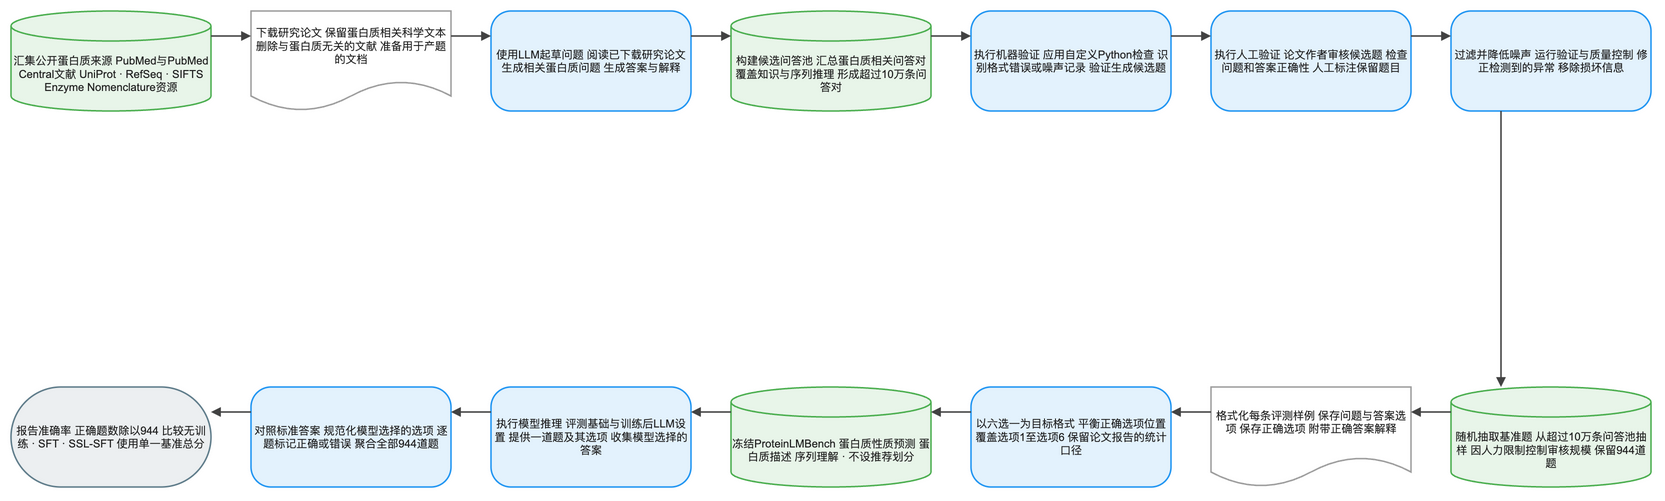

The diagram above was exported from draw.io. Its source (the exported page's mxGraphModel, read from the mxfile embedded in the PNG):
<mxGraphModel dx="1120" dy="720" grid="1" gridSize="8" guides="1" tooltips="1" connect="1" arrows="1" fold="1" page="1" pageScale="1" pageWidth="1640" pageHeight="552" math="1" background="#FFFFFF">
  <root>
    <mxCell id="0" />
    <mxCell id="1" parent="0" />
    <mxCell id="2" value="汇集公开蛋白质来源 PubMed与PubMed Central文献 UniProt · RefSeq · SIFTS Enzyme Nomenclature资源" style="shape=cylinder3;boundedLbl=1;backgroundOutline=1;size=15;html=1;whiteSpace=wrap;fillColor=#E8F5E9;strokeColor=#4CAF50;strokeWidth=1.5;fontColor=#212121;fontSize=11;fontFamily=Arial, Helvetica, sans-serif;verticalAlign=middle;align=center" vertex="1" parent="1">
      <mxGeometry x="-80" y="-8" width="200" height="100" as="geometry" />
    </mxCell>
    <mxCell id="3" value="下载研究论文 保留蛋白质相关科学文本 删除与蛋白质无关的文献 准备用于产题的文档" style="shape=document;boundedLbl=1;html=1;whiteSpace=wrap;fillColor=#FFFFFF;strokeColor=#9E9E9E;strokeWidth=1.5;fontColor=#212121;fontSize=11;fontFamily=Arial, Helvetica, sans-serif;verticalAlign=middle;align=center" vertex="1" parent="1">
      <mxGeometry x="160" y="-8" width="200" height="100" as="geometry" />
    </mxCell>
    <mxCell id="4" value="使用LLM起草问题 阅读已下载研究论文 生成相关蛋白质问题 生成答案与解释" style="rounded=1;arcSize=20;html=1;whiteSpace=wrap;fillColor=#E3F2FD;strokeColor=#2196F3;strokeWidth=1.5;fontColor=#212121;fontSize=11;fontFamily=Arial, Helvetica, sans-serif;verticalAlign=middle;align=center" vertex="1" parent="1">
      <mxGeometry x="400" y="-8" width="200" height="100" as="geometry" />
    </mxCell>
    <mxCell id="5" value="构建候选问答池 汇总蛋白质相关问答对 覆盖知识与序列推理 形成超过10万条问答对" style="shape=cylinder3;boundedLbl=1;backgroundOutline=1;size=15;html=1;whiteSpace=wrap;fillColor=#E8F5E9;strokeColor=#4CAF50;strokeWidth=1.5;fontColor=#212121;fontSize=11;fontFamily=Arial, Helvetica, sans-serif;verticalAlign=middle;align=center" vertex="1" parent="1">
      <mxGeometry x="640" y="-8" width="200" height="100" as="geometry" />
    </mxCell>
    <mxCell id="6" value="执行机器验证 应用自定义Python检查 识别格式错误或噪声记录 验证生成候选题" style="rounded=1;arcSize=20;html=1;whiteSpace=wrap;fillColor=#E3F2FD;strokeColor=#2196F3;strokeWidth=1.5;fontColor=#212121;fontSize=11;fontFamily=Arial, Helvetica, sans-serif;verticalAlign=middle;align=center" vertex="1" parent="1">
      <mxGeometry x="880" y="-8" width="200" height="100" as="geometry" />
    </mxCell>
    <mxCell id="7" value="执行人工验证 论文作者审核候选题 检查问题和答案正确性 人工标注保留题目" style="rounded=1;arcSize=20;html=1;whiteSpace=wrap;fillColor=#E3F2FD;strokeColor=#2196F3;strokeWidth=1.5;fontColor=#212121;fontSize=11;fontFamily=Arial, Helvetica, sans-serif;verticalAlign=middle;align=center" vertex="1" parent="1">
      <mxGeometry x="1120" y="-8" width="200" height="100" as="geometry" />
    </mxCell>
    <mxCell id="8" value="过滤并降低噪声 运行验证与质量控制 修正检测到的异常 移除损坏信息" style="rounded=1;arcSize=20;html=1;whiteSpace=wrap;fillColor=#E3F2FD;strokeColor=#2196F3;strokeWidth=1.5;fontColor=#212121;fontSize=11;fontFamily=Arial, Helvetica, sans-serif;verticalAlign=middle;align=center" vertex="1" parent="1">
      <mxGeometry x="1360" y="-8" width="200" height="100" as="geometry" />
    </mxCell>
    <mxCell id="9" value="随机抽取基准题 从超过10万条问答池抽样 因人力限制控制审核规模 保留944道题" style="shape=cylinder3;boundedLbl=1;backgroundOutline=1;size=15;html=1;whiteSpace=wrap;fillColor=#E8F5E9;strokeColor=#4CAF50;strokeWidth=1.5;fontColor=#212121;fontSize=11;fontFamily=Arial, Helvetica, sans-serif;verticalAlign=middle;align=center" vertex="1" parent="1">
      <mxGeometry x="1360" y="368" width="200" height="100" as="geometry" />
    </mxCell>
    <mxCell id="10" value="格式化每条评测样例 保存问题与答案选项 保存正确选项 附带正确答案解释" style="shape=document;boundedLbl=1;html=1;whiteSpace=wrap;fillColor=#FFFFFF;strokeColor=#9E9E9E;strokeWidth=1.5;fontColor=#212121;fontSize=11;fontFamily=Arial, Helvetica, sans-serif;verticalAlign=middle;align=center" vertex="1" parent="1">
      <mxGeometry x="1120" y="368" width="200" height="100" as="geometry" />
    </mxCell>
    <mxCell id="11" value="以六选一为目标格式 平衡正确选项位置 覆盖选项1至选项6 保留论文报告的统计口径" style="rounded=1;arcSize=20;html=1;whiteSpace=wrap;fillColor=#E3F2FD;strokeColor=#2196F3;strokeWidth=1.5;fontColor=#212121;fontSize=11;fontFamily=Arial, Helvetica, sans-serif;verticalAlign=middle;align=center" vertex="1" parent="1">
      <mxGeometry x="880" y="368" width="200" height="100" as="geometry" />
    </mxCell>
    <mxCell id="12" value="冻结ProteinLMBench 蛋白质性质预测 蛋白质描述 序列理解 · 不设推荐划分" style="shape=cylinder3;boundedLbl=1;backgroundOutline=1;size=15;html=1;whiteSpace=wrap;fillColor=#E8F5E9;strokeColor=#4CAF50;strokeWidth=1.5;fontColor=#212121;fontSize=11;fontFamily=Arial, Helvetica, sans-serif;verticalAlign=middle;align=center" vertex="1" parent="1">
      <mxGeometry x="640" y="368" width="200" height="100" as="geometry" />
    </mxCell>
    <mxCell id="13" value="执行模型推理 评测基础与训练后LLM设置 提供一道题及其选项 收集模型选择的答案" style="rounded=1;arcSize=20;html=1;whiteSpace=wrap;fillColor=#E3F2FD;strokeColor=#2196F3;strokeWidth=1.5;fontColor=#212121;fontSize=11;fontFamily=Arial, Helvetica, sans-serif;verticalAlign=middle;align=center" vertex="1" parent="1">
      <mxGeometry x="400" y="368" width="200" height="100" as="geometry" />
    </mxCell>
    <mxCell id="14" value="对照标准答案 规范化模型选择的选项 逐题标记正确或错误 聚合全部944道题" style="rounded=1;arcSize=20;html=1;whiteSpace=wrap;fillColor=#E3F2FD;strokeColor=#2196F3;strokeWidth=1.5;fontColor=#212121;fontSize=11;fontFamily=Arial, Helvetica, sans-serif;verticalAlign=middle;align=center" vertex="1" parent="1">
      <mxGeometry x="160" y="368" width="200" height="100" as="geometry" />
    </mxCell>
    <mxCell id="15" value="报告准确率 正确题数除以944 比较无训练 · SFT · SSL-SFT 使用单一基准总分" style="rounded=1;arcSize=50;html=1;whiteSpace=wrap;fillColor=#ECEFF1;strokeColor=#607D8B;strokeWidth=1.5;fontColor=#212121;fontSize=11;fontFamily=Arial, Helvetica, sans-serif;verticalAlign=middle;align=center" vertex="1" parent="1">
      <mxGeometry x="-80" y="368" width="200" height="100" as="geometry" />
    </mxCell>
    <mxCell id="16" value="" style="edgeStyle=orthogonalEdgeStyle;rounded=0;orthogonalLoop=1;jettySize=auto;html=1;strokeColor=#424242;strokeWidth=1.5;endArrow=block;endFill=1;exitX=1;exitY=0.25;exitDx=0;exitDy=0;entryX=0;entryY=0.25;entryDx=0;entryDy=0;jumpStyle=arc;jumpSize=8" edge="1" parent="1" source="2" target="3">
      <mxGeometry relative="1" as="geometry" />
    </mxCell>
    <mxCell id="17" value="" style="edgeStyle=orthogonalEdgeStyle;rounded=0;orthogonalLoop=1;jettySize=auto;html=1;strokeColor=#424242;strokeWidth=1.5;endArrow=block;endFill=1;exitX=1;exitY=0.25;exitDx=0;exitDy=0;entryX=0;entryY=0.25;entryDx=0;entryDy=0;jumpStyle=arc;jumpSize=8" edge="1" parent="1" source="3" target="4">
      <mxGeometry relative="1" as="geometry" />
    </mxCell>
    <mxCell id="18" value="" style="edgeStyle=orthogonalEdgeStyle;rounded=0;orthogonalLoop=1;jettySize=auto;html=1;strokeColor=#424242;strokeWidth=1.5;endArrow=block;endFill=1;exitX=1;exitY=0.25;exitDx=0;exitDy=0;entryX=0;entryY=0.25;entryDx=0;entryDy=0;jumpStyle=arc;jumpSize=8" edge="1" parent="1" source="4" target="5">
      <mxGeometry relative="1" as="geometry" />
    </mxCell>
    <mxCell id="19" value="" style="edgeStyle=orthogonalEdgeStyle;rounded=0;orthogonalLoop=1;jettySize=auto;html=1;strokeColor=#424242;strokeWidth=1.5;endArrow=block;endFill=1;exitX=1;exitY=0.25;exitDx=0;exitDy=0;entryX=0;entryY=0.25;entryDx=0;entryDy=0;jumpStyle=arc;jumpSize=8" edge="1" parent="1" source="5" target="6">
      <mxGeometry relative="1" as="geometry" />
    </mxCell>
    <mxCell id="20" value="" style="edgeStyle=orthogonalEdgeStyle;rounded=0;orthogonalLoop=1;jettySize=auto;html=1;strokeColor=#424242;strokeWidth=1.5;endArrow=block;endFill=1;exitX=1;exitY=0.25;exitDx=0;exitDy=0;entryX=0;entryY=0.25;entryDx=0;entryDy=0;jumpStyle=arc;jumpSize=8" edge="1" parent="1" source="6" target="7">
      <mxGeometry relative="1" as="geometry" />
    </mxCell>
    <mxCell id="21" value="" style="edgeStyle=orthogonalEdgeStyle;rounded=0;orthogonalLoop=1;jettySize=auto;html=1;strokeColor=#424242;strokeWidth=1.5;endArrow=block;endFill=1;exitX=1;exitY=0.25;exitDx=0;exitDy=0;entryX=0;entryY=0.25;entryDx=0;entryDy=0;jumpStyle=arc;jumpSize=8" edge="1" parent="1" source="7" target="8">
      <mxGeometry relative="1" as="geometry" />
    </mxCell>
    <mxCell id="22" value="" style="edgeStyle=orthogonalEdgeStyle;rounded=0;orthogonalLoop=1;jettySize=auto;html=1;strokeColor=#424242;strokeWidth=1.5;endArrow=block;endFill=1;exitX=0.25;exitY=1;exitDx=0;exitDy=0;entryX=0.25;entryY=0;entryDx=0;entryDy=0;jumpStyle=arc;jumpSize=8" edge="1" parent="1" source="8" target="9">
      <mxGeometry relative="1" as="geometry" />
    </mxCell>
    <mxCell id="23" value="" style="edgeStyle=orthogonalEdgeStyle;rounded=0;orthogonalLoop=1;jettySize=auto;html=1;strokeColor=#424242;strokeWidth=1.5;endArrow=block;endFill=1;exitX=0;exitY=0.25;exitDx=0;exitDy=0;entryX=1;entryY=0.25;entryDx=0;entryDy=0;jumpStyle=arc;jumpSize=8" edge="1" parent="1" source="9" target="10">
      <mxGeometry relative="1" as="geometry" />
    </mxCell>
    <mxCell id="24" value="" style="edgeStyle=orthogonalEdgeStyle;rounded=0;orthogonalLoop=1;jettySize=auto;html=1;strokeColor=#424242;strokeWidth=1.5;endArrow=block;endFill=1;exitX=0;exitY=0.25;exitDx=0;exitDy=0;entryX=1;entryY=0.25;entryDx=0;entryDy=0;jumpStyle=arc;jumpSize=8" edge="1" parent="1" source="10" target="11">
      <mxGeometry relative="1" as="geometry" />
    </mxCell>
    <mxCell id="25" value="" style="edgeStyle=orthogonalEdgeStyle;rounded=0;orthogonalLoop=1;jettySize=auto;html=1;strokeColor=#424242;strokeWidth=1.5;endArrow=block;endFill=1;exitX=0;exitY=0.25;exitDx=0;exitDy=0;entryX=1;entryY=0.25;entryDx=0;entryDy=0;jumpStyle=arc;jumpSize=8" edge="1" parent="1" source="11" target="12">
      <mxGeometry relative="1" as="geometry" />
    </mxCell>
    <mxCell id="26" value="" style="edgeStyle=orthogonalEdgeStyle;rounded=0;orthogonalLoop=1;jettySize=auto;html=1;strokeColor=#424242;strokeWidth=1.5;endArrow=block;endFill=1;exitX=0;exitY=0.25;exitDx=0;exitDy=0;entryX=1;entryY=0.25;entryDx=0;entryDy=0;jumpStyle=arc;jumpSize=8" edge="1" parent="1" source="12" target="13">
      <mxGeometry relative="1" as="geometry" />
    </mxCell>
    <mxCell id="27" value="" style="edgeStyle=orthogonalEdgeStyle;rounded=0;orthogonalLoop=1;jettySize=auto;html=1;strokeColor=#424242;strokeWidth=1.5;endArrow=block;endFill=1;exitX=0;exitY=0.25;exitDx=0;exitDy=0;entryX=1;entryY=0.25;entryDx=0;entryDy=0;jumpStyle=arc;jumpSize=8" edge="1" parent="1" source="13" target="14">
      <mxGeometry relative="1" as="geometry" />
    </mxCell>
    <mxCell id="28" value="" style="edgeStyle=orthogonalEdgeStyle;rounded=0;orthogonalLoop=1;jettySize=auto;html=1;strokeColor=#424242;strokeWidth=1.5;endArrow=block;endFill=1;exitX=0;exitY=0.25;exitDx=0;exitDy=0;entryX=1;entryY=0.25;entryDx=0;entryDy=0;jumpStyle=arc;jumpSize=8" edge="1" parent="1" source="14" target="15">
      <mxGeometry relative="1" as="geometry" />
    </mxCell>
  </root>
</mxGraphModel>